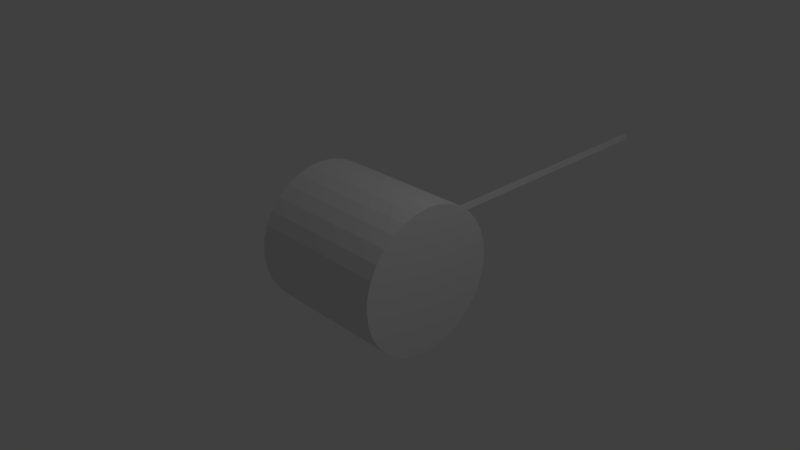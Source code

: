 # Source: animation1.blend  (saved by Blender 2.70.0; exported with 4.5.12 LTS)
import bpy
from mathutils import Matrix  # noqa: F401  (used for matrix-valued properties, if any)

bpy.ops.wm.read_factory_settings(use_empty=True)
scene = bpy.context.scene
scene.name = 'Scene'

# ---- collections
col_collection_1 = bpy.data.collections.new('Collection 1'); scene.collection.children.link(col_collection_1)

# ---- world
world_world = bpy.data.worlds.new('World'); scene.world = world_world
world_world.color = (0.05088, 0.05088, 0.05088)
world_world.use_sun_shadow = False
world_world.sun_shadow_jitter_overblur = 0.0
world_world.cycles.sampling_method = 'MANUAL'
world_world.cycles.sample_map_resolution = 256

# ---- cameras
cam_camera = bpy.data.cameras.new('Camera')
cam_camera.clip_end = 100.0
cam_camera.lens = 35.0
cam_camera.sensor_width = 32.0
cam_camera.sensor_height = 18.0
cam_camera.ortho_scale = 7.314
cam_camera.dof.focus_distance = 0.0
cam_camera.dof.aperture_fstop = 128.0

# ---- lights
light_lamp = bpy.data.lights.new('Lamp', 'POINT')
light_lamp.transmission_factor = 0.0
light_lamp.cutoff_distance = 30.0
light_lamp.energy = 100.0
light_lamp.shadow_buffer_clip_start = 1.001
light_lamp.shadow_soft_size = 0.1
light_lamp.shadow_maximum_resolution = 0.006
light_lamp.use_absolute_resolution = True
light_lamp.cycles.use_multiple_importance_sampling = False

# ---- meshes
me_plane = bpy.data.meshes.new('Plane')
me_plane.from_pydata([(-9.1e-07, -1.0, 1.0), (9.1e-07, -1.0, -1.0), (-9.1e-07, 79.59, 1.0), (9.1e-07, 79.59, -1.0)], [], [(0, 1, 3, 2)])
me_plane.use_remesh_preserve_volume = False
me_plane.use_remesh_preserve_attributes = False
me_plane.use_mirror_vertex_groups = False
me_plane.update()
me_cylinder = bpy.data.meshes.new('Cylinder')
me_cylinder.from_pydata([(0.0, 1.0, -1.0), (0.0, 1.0, 1.0), (0.1951, 0.9808, -1.0), (0.1951, 0.9808, 1.0), (0.3827, 0.9239, -1.0), (0.3827, 0.9239, 1.0), (0.5556, 0.8315, -1.0), (0.5556, 0.8315, 1.0), (0.7071, 0.7071, -1.0), (0.7071, 0.7071, 1.0), (0.8315, 0.5556, -1.0), (0.8315, 0.5556, 1.0), (0.9239, 0.3827, -1.0), (0.9239, 0.3827, 1.0), (0.9808, 0.1951, -1.0), (0.9808, 0.1951, 1.0), (1.0, 7.55e-08, -1.0), (1.0, 7.55e-08, 1.0), (0.9808, -0.1951, -1.0), (0.9808, -0.1951, 1.0), (0.9239, -0.3827, -1.0), (0.9239, -0.3827, 1.0), (0.8315, -0.5556, -1.0), (0.8315, -0.5556, 1.0), (0.7071, -0.7071, -1.0), (0.7071, -0.7071, 1.0), (0.5556, -0.8315, -1.0), (0.5556, -0.8315, 1.0), (0.3827, -0.9239, -1.0), (0.3827, -0.9239, 1.0), (0.1951, -0.9808, -1.0), (0.1951, -0.9808, 1.0), (-3.258e-07, -1.0, -1.0), (-3.258e-07, -1.0, 1.0), (-0.1951, -0.9808, -1.0), (-0.1951, -0.9808, 1.0), (-0.3827, -0.9239, -1.0), (-0.3827, -0.9239, 1.0), (-0.5556, -0.8315, -1.0), (-0.5556, -0.8315, 1.0), (-0.7071, -0.7071, -1.0), (-0.7071, -0.7071, 1.0), (-0.8315, -0.5556, -1.0), (-0.8315, -0.5556, 1.0), (-0.9239, -0.3827, -1.0), (-0.9239, -0.3827, 1.0), (-0.9808, -0.1951, -1.0), (-0.9808, -0.1951, 1.0), (-1.0, 9.656e-07, -1.0), (-1.0, 9.656e-07, 1.0), (-0.9808, 0.1951, -1.0), (-0.9808, 0.1951, 1.0), (-0.9239, 0.3827, -1.0), (-0.9239, 0.3827, 1.0), (-0.8315, 0.5556, -1.0), (-0.8315, 0.5556, 1.0), (-0.7071, 0.7071, -1.0), (-0.7071, 0.7071, 1.0), (-0.5556, 0.8315, -1.0), (-0.5556, 0.8315, 1.0), (-0.3827, 0.9239, -1.0), (-0.3827, 0.9239, 1.0), (-0.1951, 0.9808, -1.0), (-0.1951, 0.9808, 1.0)], [], [(0, 1, 3, 2), (2, 3, 5, 4), (4, 5, 7, 6), (6, 7, 9, 8), (8, 9, 11, 10), (10, 11, 13, 12), (12, 13, 15, 14), (14, 15, 17, 16), (16, 17, 19, 18), (18, 19, 21, 20), (20, 21, 23, 22), (22, 23, 25, 24), (24, 25, 27, 26), (26, 27, 29, 28), (28, 29, 31, 30), (30, 31, 33, 32), (32, 33, 35, 34), (34, 35, 37, 36), (36, 37, 39, 38), (38, 39, 41, 40), (40, 41, 43, 42), (42, 43, 45, 44), (44, 45, 47, 46), (46, 47, 49, 48), (48, 49, 51, 50), (50, 51, 53, 52), (52, 53, 55, 54), (54, 55, 57, 56), (56, 57, 59, 58), (58, 59, 61, 60), (3, 1, 63, 61, 59, 57, 55, 53, 51, 49, 47, 45, 43, 41, 39, 37, 35, 33, 31, 29, 27, 25, 23, 21, 19, 17, 15, 13, 11, 9, 7, 5), (62, 63, 1, 0), (60, 61, 63, 62), (0, 2, 4, 6, 8, 10, 12, 14, 16, 18, 20, 22, 24, 26, 28, 30, 32, 34, 36, 38, 40, 42, 44, 46, 48, 50, 52, 54, 56, 58, 60, 62)])
me_cylinder.use_remesh_preserve_volume = False
me_cylinder.use_remesh_preserve_attributes = False
me_cylinder.use_mirror_vertex_groups = False
me_cylinder.update()

# ---- objects
ob_radrotation = bpy.data.objects.new('RadRotation', None)
ob_kuppelstange = bpy.data.objects.new('Kuppelstange', me_plane)
ob_cylinder = bpy.data.objects.new('Cylinder', me_cylinder)
ob_lamp = bpy.data.objects.new('Lamp', light_lamp)
ob_camera = bpy.data.objects.new('Camera', cam_camera)

# ---- transforms, parenting, visibility, modifiers, constraints
ob_radrotation.location = (1.0, 0.0, 0.0)
ob_radrotation.empty_image_offset = (0.0, 0.0)
ob_radrotation.lineart.crease_threshold = 0.0
ob_kuppelstange.parent = ob_radrotation
ob_kuppelstange.location = (0.0, 0.0, 0.8)
ob_kuppelstange.scale = (0.0509, 0.0509, 0.0509)
ob_kuppelstange.lineart.crease_threshold = 0.0
_c = ob_kuppelstange.constraints.new('LIMIT_ROTATION'); _c.name = 'Limit Rotation'
_c.use_limit_x = True
_c.use_limit_y = True
_c.use_limit_z = True
_c.use_legacy_behavior = True
ob_cylinder.location = (0.0, 0.0, 0.0)
ob_cylinder.rotation_euler = (-0.0, 1.571, 0.0)
ob_cylinder.lineart.crease_threshold = 0.0
ob_lamp.location = (4.076, 1.005, 5.904)
ob_lamp.rotation_euler = (0.6503, 0.05522, 1.866)
ob_lamp.lock_rotations_4d = False
ob_lamp.empty_display_type = 'ARROWS'
ob_lamp.color = (0.0, 0.0, 0.0, 0.0)
ob_lamp.lineart.crease_threshold = 0.0
ob_camera.location = (7.481, -6.508, 5.344)
ob_camera.rotation_euler = (1.109, 0.01082, 0.8149)
ob_camera.lock_rotations_4d = False
ob_camera.empty_display_type = 'ARROWS'
ob_camera.color = (0.0, 0.0, 0.0, 0.0)
ob_camera.display_type = 'WIRE'
ob_camera.lineart.crease_threshold = 0.0

# ---- collection membership
col_collection_1.objects.link(ob_radrotation)
col_collection_1.objects.link(ob_kuppelstange)
col_collection_1.objects.link(ob_cylinder)
col_collection_1.objects.link(ob_lamp)
col_collection_1.objects.link(ob_camera)

# ---- scene / render settings (as saved in the file)
scene.camera = ob_camera
scene.frame_start = 1; scene.frame_end = 100; scene.frame_set(0)
scene.render.engine = 'BLENDER_EEVEE_NEXT'
scene.render.resolution_percentage = 50
scene.render.dither_intensity = 0.0
scene.cycles.use_denoising = False
scene.cycles.samples = 10
scene.cycles.sampling_pattern = 'TABULATED_SOBOL'
scene.cycles.light_sampling_threshold = 0.0
scene.cycles.use_adaptive_sampling = False
scene.cycles.use_light_tree = False
scene.cycles.blur_glossy = 0.0
scene.cycles.volume_bounces = 1
scene.cycles.pixel_filter_type = 'GAUSSIAN'
scene.cycles.sample_clamp_indirect = 0.0
scene.view_settings.view_transform = 'Standard'
bpy.context.view_layer.update()
